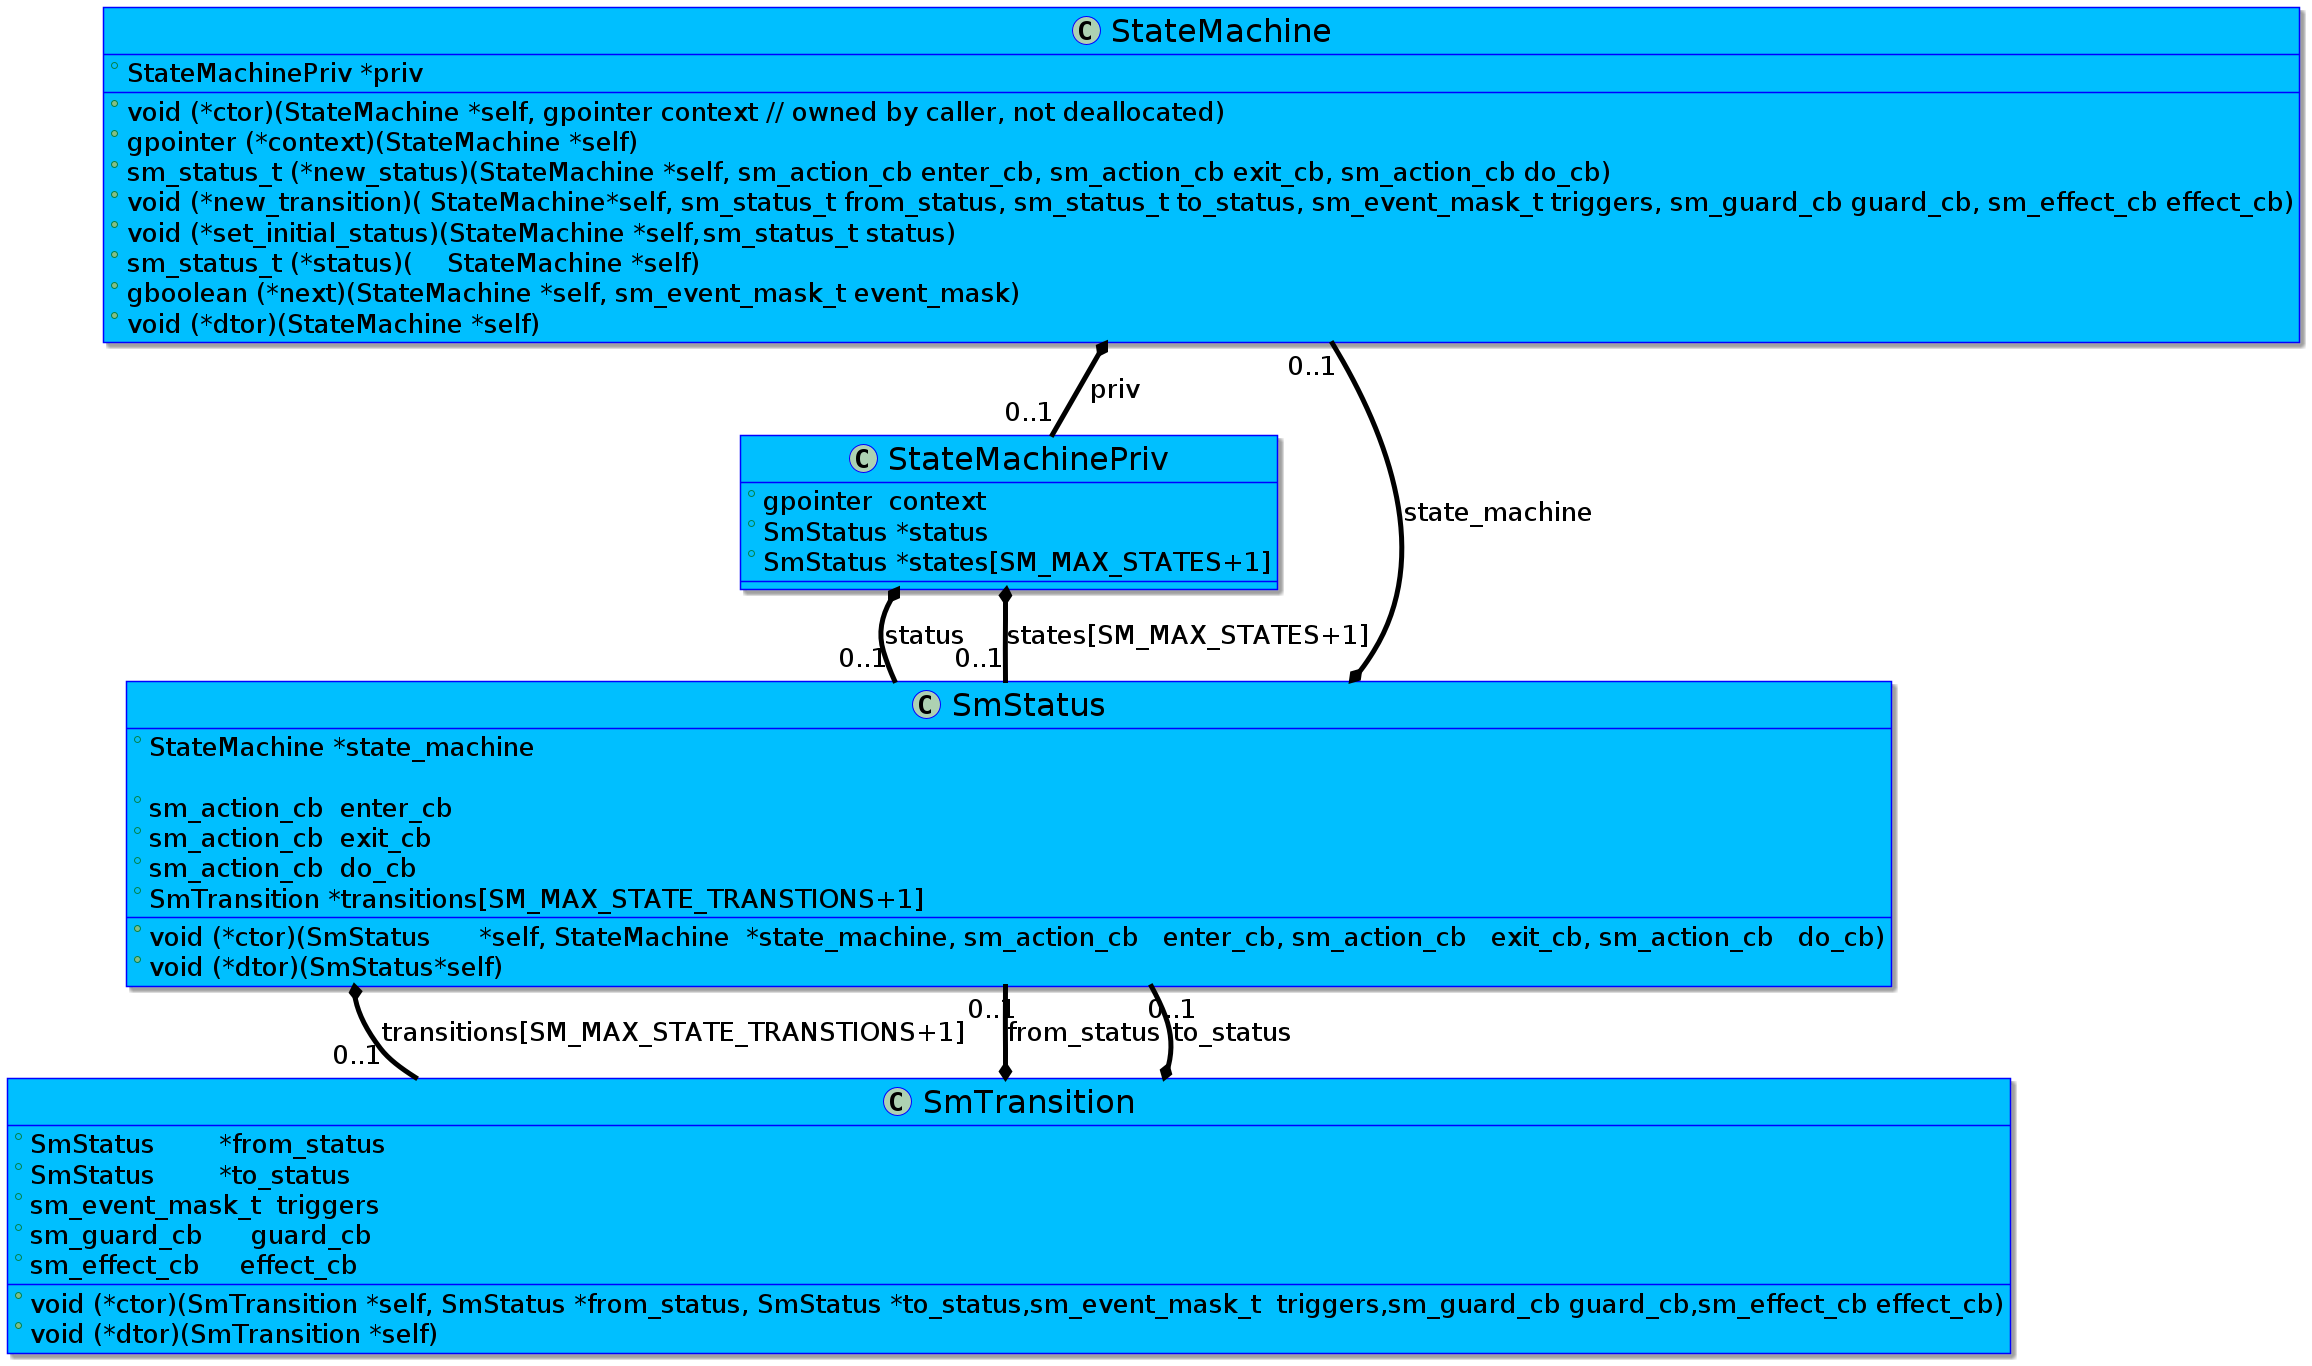

The diagram above was rendered by PlantUML. Its source (embedded in the PNG):
@startuml 
skinparam classFontSize 				32
skinparam classAttributeFontSize 		26
skinparam classBackgroundColor  		DeepSkyBlue
skinparam classBorderColor				blue
skinparam captionFontSize		 		26
skinparam captionBackgroundColor		green
skinparam defaultFontSize				26
skinparam arrowThickness				5
skinparam arrowColor					black
skinparam stateBackgroundColor			DeepSkyBlue
skinparam participantBackgroundColor	DeepSkyBlue
skinparam LifeLineBorderColor			black
skinparam LifeLineBackgroundColor		black
skinparam collectionsBackgroundColor	green


class StateMachine{
	
	+StateMachinePriv *priv

	'Methods
	+void (*ctor)(StateMachine *self, gpointer context // owned by caller, not deallocated)
	+gpointer (*context)(StateMachine *self)
	+sm_status_t (*new_status)(StateMachine *self, sm_action_cb enter_cb, sm_action_cb exit_cb, sm_action_cb do_cb)
	+void (*new_transition)( StateMachine*self, sm_status_t from_status, sm_status_t to_status, sm_event_mask_t triggers, sm_guard_cb guard_cb, sm_effect_cb effect_cb)
	+void (*set_initial_status)(StateMachine *self,	sm_status_t status)
	+sm_status_t (*status)(	StateMachine *self)
	+gboolean (*next)(StateMachine *self, sm_event_mask_t event_mask)
	+void (*dtor)(StateMachine *self)



}

class StateMachinePriv {
	
	+gpointer  context
	+SmStatus *status
	+SmStatus *states[SM_MAX_STATES+1]
}

class SmStatus {
	
	+StateMachine *state_machine

	+sm_action_cb  enter_cb
	+sm_action_cb  exit_cb
	+sm_action_cb  do_cb
	+SmTransition *transitions[SM_MAX_STATE_TRANSTIONS+1]
	+void (*ctor)(SmStatus      *self, StateMachine  *state_machine, sm_action_cb   enter_cb, sm_action_cb   exit_cb, sm_action_cb   do_cb)
	+void (*dtor)(SmStatus*self)
}


class SmTransition {
	+SmStatus        *from_status
	+SmStatus        *to_status
	+sm_event_mask_t  triggers
	+sm_guard_cb      guard_cb
	+sm_effect_cb     effect_cb
	+void (*ctor)(SmTransition *self, SmStatus *from_status, SmStatus *to_status,sm_event_mask_t  triggers,sm_guard_cb guard_cb,sm_effect_cb effect_cb)
	+void (*dtor)(SmTransition *self)
}


'Relationships 

StateMachine *-- "0..1" StateMachinePriv: priv
StateMachinePriv *-- "0..1" SmStatus: status
StateMachinePriv *-- "0..1" SmStatus: states[SM_MAX_STATES+1]
SmStatus *-- "0..1" StateMachine: state_machine
SmStatus *-- "0..1" SmTransition: transitions[SM_MAX_STATE_TRANSTIONS+1]
SmTransition *-- "0..1" SmStatus: from_status
SmTransition *-- "0..1" SmStatus: to_status

@enduml